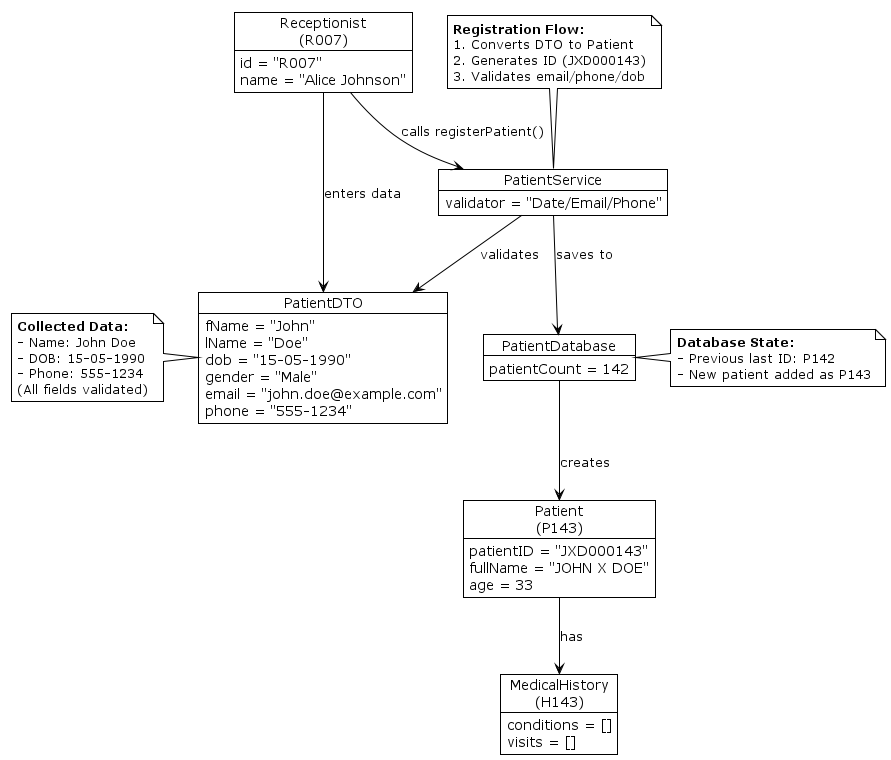

The diagram above was rendered by PlantUML. Its source (embedded in the PNG):
@startuml Register Patient
!theme plain

' === Objects ===
object "Receptionist\n(R007)" as receptionist {
  id = "R007"
  name = "Alice Johnson"
}

object "PatientDTO" as dto {
  fName = "John"
  lName = "Doe"
  dob = "15-05-1990"
  gender = "Male"
  email = "john.doe@example.com"
  phone = "555-1234"
}

object "PatientService" as patientService {
  validator = "Date/Email/Phone"
}

object "PatientDatabase" as db {
  patientCount = 142
}

object "Patient\n(P143)" as patient {
  patientID = "JXD000143"
  fullName = "JOHN X DOE"
  age = 33
}

object "MedicalHistory\n(H143)" as medHistory {
  conditions = []
  visits = []
}

' === Relationships ===
receptionist --> dto : "enters data"
receptionist --> patientService : "calls registerPatient()"
patientService --> dto : "validates"
patientService --> db : "saves to"
db --> patient : "creates"
patient --> medHistory : "has"

' === Flow Notes ===
note top of patientService
  **Registration Flow:**
  1. Converts DTO to Patient
  2. Generates ID (JXD000143)
  3. Validates email/phone/dob
end note

note right of db
  **Database State:**
  - Previous last ID: P142
  - New patient added as P143
end note

note left of dto
  **Collected Data:**
  - Name: John Doe
  - DOB: 15-05-1990
  - Phone: 555-1234
  (All fields validated)
end note
@enduml